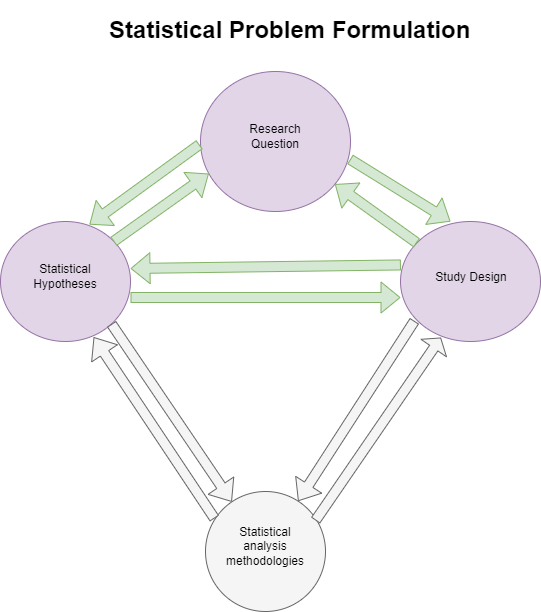

The diagram above was exported from draw.io. Its source (the exported page's mxGraphModel, read from the mxfile embedded in the PNG):
<mxGraphModel dx="1050" dy="2723" grid="1" gridSize="10" guides="1" tooltips="1" connect="1" arrows="1" fold="1" page="1" pageScale="1" pageWidth="850" pageHeight="1100" math="0" shadow="0">
  <root>
    <mxCell id="0" />
    <mxCell id="1" parent="0" />
    <mxCell id="8ZVLN_xhSPFLFn0EaeNT-4" value="" style="ellipse;whiteSpace=wrap;html=1;fillColor=#e1d5e7;strokeColor=#9673a6;" vertex="1" parent="1">
      <mxGeometry x="156" y="-909" width="130" height="120" as="geometry" />
    </mxCell>
    <mxCell id="8ZVLN_xhSPFLFn0EaeNT-5" value="" style="ellipse;whiteSpace=wrap;html=1;fillColor=#e1d5e7;strokeColor=#9673a6;" vertex="1" parent="1">
      <mxGeometry x="356" y="-1059" width="150" height="140" as="geometry" />
    </mxCell>
    <mxCell id="8ZVLN_xhSPFLFn0EaeNT-6" value="" style="ellipse;whiteSpace=wrap;html=1;fillColor=#e1d5e7;strokeColor=#9673a6;" vertex="1" parent="1">
      <mxGeometry x="556" y="-909" width="140" height="120" as="geometry" />
    </mxCell>
    <mxCell id="8ZVLN_xhSPFLFn0EaeNT-7" value="" style="ellipse;whiteSpace=wrap;html=1;aspect=fixed;fillColor=#f5f5f5;fontColor=#333333;strokeColor=#666666;" vertex="1" parent="1">
      <mxGeometry x="361" y="-639" width="120" height="120" as="geometry" />
    </mxCell>
    <mxCell id="8ZVLN_xhSPFLFn0EaeNT-9" value="Research Question" style="text;html=1;strokeColor=none;fillColor=none;align=center;verticalAlign=middle;whiteSpace=wrap;rounded=0;" vertex="1" parent="1">
      <mxGeometry x="391" y="-1019" width="80" height="50" as="geometry" />
    </mxCell>
    <mxCell id="8ZVLN_xhSPFLFn0EaeNT-10" value="Statistical Hypotheses" style="text;html=1;strokeColor=none;fillColor=none;align=center;verticalAlign=middle;whiteSpace=wrap;rounded=0;" vertex="1" parent="1">
      <mxGeometry x="191" y="-869" width="60" height="30" as="geometry" />
    </mxCell>
    <mxCell id="8ZVLN_xhSPFLFn0EaeNT-11" value="Study Design" style="text;html=1;strokeColor=none;fillColor=none;align=center;verticalAlign=middle;whiteSpace=wrap;rounded=0;" vertex="1" parent="1">
      <mxGeometry x="587" y="-873" width="80" height="40" as="geometry" />
    </mxCell>
    <mxCell id="8ZVLN_xhSPFLFn0EaeNT-12" value="Statistical analysis methodologies" style="text;html=1;strokeColor=none;fillColor=none;align=center;verticalAlign=middle;whiteSpace=wrap;rounded=0;" vertex="1" parent="1">
      <mxGeometry x="391" y="-599" width="60" height="30" as="geometry" />
    </mxCell>
    <mxCell id="8ZVLN_xhSPFLFn0EaeNT-21" value="" style="shape=flexArrow;endArrow=classic;html=1;rounded=0;exitX=1;exitY=1;exitDx=0;exitDy=0;fillColor=#f5f5f5;strokeColor=#666666;" edge="1" parent="1" source="8ZVLN_xhSPFLFn0EaeNT-4" target="8ZVLN_xhSPFLFn0EaeNT-7">
      <mxGeometry width="50" height="50" relative="1" as="geometry">
        <mxPoint x="476" y="-779" as="sourcePoint" />
        <mxPoint x="526" y="-829" as="targetPoint" />
      </mxGeometry>
    </mxCell>
    <mxCell id="8ZVLN_xhSPFLFn0EaeNT-22" value="" style="shape=flexArrow;endArrow=classic;html=1;rounded=0;exitX=0.1;exitY=0.828;exitDx=0;exitDy=0;exitPerimeter=0;fillColor=#f5f5f5;strokeColor=#666666;" edge="1" parent="1" source="8ZVLN_xhSPFLFn0EaeNT-6" target="8ZVLN_xhSPFLFn0EaeNT-7">
      <mxGeometry width="50" height="50" relative="1" as="geometry">
        <mxPoint x="476" y="-779" as="sourcePoint" />
        <mxPoint x="526" y="-829" as="targetPoint" />
      </mxGeometry>
    </mxCell>
    <mxCell id="8ZVLN_xhSPFLFn0EaeNT-25" value="" style="shape=flexArrow;endArrow=classic;html=1;rounded=0;entryX=0;entryY=0.5;entryDx=0;entryDy=0;fillColor=#d5e8d4;strokeColor=#82b366;" edge="1" parent="1">
      <mxGeometry width="50" height="50" relative="1" as="geometry">
        <mxPoint x="286" y="-833" as="sourcePoint" />
        <mxPoint x="556" y="-833" as="targetPoint" />
      </mxGeometry>
    </mxCell>
    <mxCell id="8ZVLN_xhSPFLFn0EaeNT-26" value="" style="shape=flexArrow;endArrow=classic;html=1;rounded=0;exitX=0.003;exitY=0.362;exitDx=0;exitDy=0;exitPerimeter=0;fillColor=#d5e8d4;strokeColor=#82b366;" edge="1" parent="1" source="8ZVLN_xhSPFLFn0EaeNT-6">
      <mxGeometry width="50" height="50" relative="1" as="geometry">
        <mxPoint x="563.24" y="-863.96" as="sourcePoint" />
        <mxPoint x="286" y="-862" as="targetPoint" />
      </mxGeometry>
    </mxCell>
    <mxCell id="8ZVLN_xhSPFLFn0EaeNT-27" value="" style="shape=flexArrow;endArrow=classic;html=1;rounded=0;entryX=0.033;entryY=0.73;entryDx=0;entryDy=0;entryPerimeter=0;fillColor=#d5e8d4;strokeColor=#82b366;" edge="1" parent="1">
      <mxGeometry width="50" height="50" relative="1" as="geometry">
        <mxPoint x="269" y="-889" as="sourcePoint" />
        <mxPoint x="364.28" y="-956.8" as="targetPoint" />
      </mxGeometry>
    </mxCell>
    <mxCell id="8ZVLN_xhSPFLFn0EaeNT-28" value="" style="shape=flexArrow;endArrow=classic;html=1;rounded=0;fillColor=#d5e8d4;strokeColor=#82b366;" edge="1" parent="1" source="8ZVLN_xhSPFLFn0EaeNT-6" target="8ZVLN_xhSPFLFn0EaeNT-5">
      <mxGeometry width="50" height="50" relative="1" as="geometry">
        <mxPoint x="576" y="-919" as="sourcePoint" />
        <mxPoint x="526" y="-829" as="targetPoint" />
      </mxGeometry>
    </mxCell>
    <mxCell id="8ZVLN_xhSPFLFn0EaeNT-29" value="" style="shape=flexArrow;endArrow=classic;html=1;rounded=0;exitX=0.997;exitY=0.627;exitDx=0;exitDy=0;exitPerimeter=0;entryX=0.357;entryY=0;entryDx=0;entryDy=0;entryPerimeter=0;fillColor=#d5e8d4;strokeColor=#82b366;" edge="1" parent="1" source="8ZVLN_xhSPFLFn0EaeNT-5" target="8ZVLN_xhSPFLFn0EaeNT-6">
      <mxGeometry width="50" height="50" relative="1" as="geometry">
        <mxPoint x="526" y="-959" as="sourcePoint" />
        <mxPoint x="626" y="-1009" as="targetPoint" />
      </mxGeometry>
    </mxCell>
    <mxCell id="8ZVLN_xhSPFLFn0EaeNT-30" value="" style="shape=flexArrow;endArrow=classic;html=1;rounded=0;exitX=0;exitY=0.5;exitDx=0;exitDy=0;entryX=0.692;entryY=0;entryDx=0;entryDy=0;entryPerimeter=0;fillColor=#d5e8d4;strokeColor=#82b366;" edge="1" parent="1">
      <mxGeometry width="50" height="50" relative="1" as="geometry">
        <mxPoint x="355" y="-986" as="sourcePoint" />
        <mxPoint x="244.96000000000004" y="-906" as="targetPoint" />
      </mxGeometry>
    </mxCell>
    <mxCell id="8ZVLN_xhSPFLFn0EaeNT-34" value="" style="shape=flexArrow;endArrow=classic;html=1;rounded=0;entryX=0.289;entryY=0.967;entryDx=0;entryDy=0;entryPerimeter=0;fillColor=#f5f5f5;strokeColor=#666666;width=10;endSize=3.76;" edge="1" parent="1" target="8ZVLN_xhSPFLFn0EaeNT-6">
      <mxGeometry width="50" height="50" relative="1" as="geometry">
        <mxPoint x="471" y="-610" as="sourcePoint" />
        <mxPoint x="521" y="-660" as="targetPoint" />
      </mxGeometry>
    </mxCell>
    <mxCell id="8ZVLN_xhSPFLFn0EaeNT-35" value="" style="shape=flexArrow;endArrow=classic;html=1;rounded=0;entryX=0.717;entryY=0.98;entryDx=0;entryDy=0;entryPerimeter=0;exitX=0.075;exitY=0.242;exitDx=0;exitDy=0;exitPerimeter=0;fillColor=#f5f5f5;strokeColor=#666666;" edge="1" parent="1">
      <mxGeometry width="50" height="50" relative="1" as="geometry">
        <mxPoint x="370" y="-611.96" as="sourcePoint" />
        <mxPoint x="249.21000000000004" y="-793.4" as="targetPoint" />
      </mxGeometry>
    </mxCell>
    <mxCell id="8ZVLN_xhSPFLFn0EaeNT-36" value="&lt;h1&gt;Statistical Problem Formulation&lt;/h1&gt;" style="text;html=1;strokeColor=none;fillColor=none;spacing=5;spacingTop=-20;whiteSpace=wrap;overflow=hidden;rounded=0;" vertex="1" parent="1">
      <mxGeometry x="260" y="-1120" width="380" height="50" as="geometry" />
    </mxCell>
  </root>
</mxGraphModel>